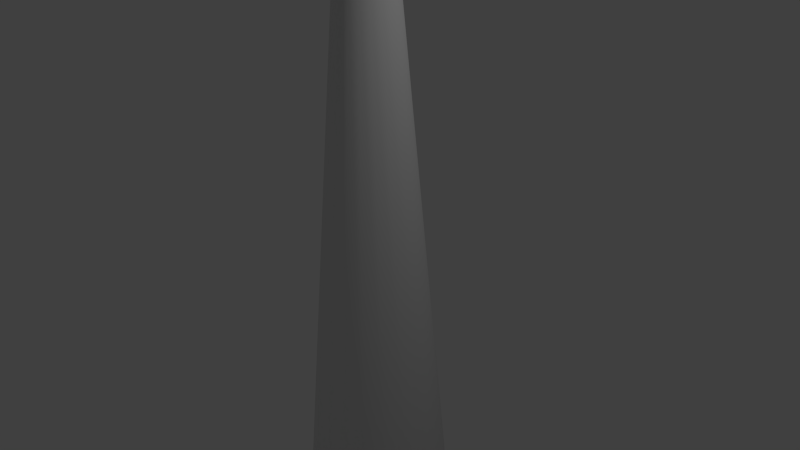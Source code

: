 # Source: luz.blend  (saved by Blender 2.69.0; exported with 4.5.12 LTS)
import bpy
from mathutils import Matrix  # noqa: F401  (used for matrix-valued properties, if any)

bpy.ops.wm.read_factory_settings(use_empty=True)
scene = bpy.context.scene
scene.name = 'Scene'

# ---- collections
col_collection_1 = bpy.data.collections.new('Collection 1'); scene.collection.children.link(col_collection_1)

# ---- world
world_world = bpy.data.worlds.new('World'); scene.world = world_world
world_world.color = (0.05088, 0.05088, 0.05088)
world_world.use_sun_shadow = False
world_world.sun_shadow_jitter_overblur = 0.0
world_world.cycles.sampling_method = 'MANUAL'
world_world.cycles.sample_map_resolution = 256

# ---- cameras
cam_camera = bpy.data.cameras.new('Camera')
cam_camera.clip_end = 100.0
cam_camera.lens = 35.0
cam_camera.sensor_width = 32.0
cam_camera.sensor_height = 18.0
cam_camera.ortho_scale = 7.314
cam_camera.dof.focus_distance = 0.0
cam_camera.dof.aperture_fstop = 128.0

# ---- lights
light_lamp = bpy.data.lights.new('Lamp', 'POINT')
light_lamp.transmission_factor = 0.0
light_lamp.cutoff_distance = 30.0
light_lamp.energy = 100.0
light_lamp.shadow_buffer_clip_start = 1.001
light_lamp.shadow_soft_size = 0.1
light_lamp.shadow_maximum_resolution = 0.006
light_lamp.use_absolute_resolution = True
light_lamp.cycles.use_multiple_importance_sampling = False

# ---- meshes
me_cylinder = bpy.data.meshes.new('Cylinder')
me_cylinder.from_pydata([(0.0, 1.0, -1.0), (3.693e-08, 0.3646, 1.0), (0.309, 0.9511, -1.0), (0.1127, 0.3467, 1.0), (0.5878, 0.809, -1.0), (0.2143, 0.2949, 1.0), (0.809, 0.5878, -1.0), (0.2949, 0.2143, 1.0), (0.9511, 0.309, -1.0), (0.3467, 0.1127, 1.0), (1.0, -4.371e-08, -1.0), (0.3646, 1.696e-07, 1.0), (0.9511, -0.309, -1.0), (0.3467, -0.1127, 1.0), (0.809, -0.5878, -1.0), (0.2949, -0.2143, 1.0), (0.5878, -0.809, -1.0), (0.2143, -0.2949, 1.0), (0.309, -0.9511, -1.0), (0.1127, -0.3467, 1.0), (-3.258e-07, -1.0, -1.0), (-8.187e-08, -0.3646, 1.0), (-0.309, -0.9511, -1.0), (-0.1127, -0.3467, 1.0), (-0.5878, -0.809, -1.0), (-0.2143, -0.2949, 1.0), (-0.809, -0.5878, -1.0), (-0.2949, -0.2143, 1.0), (-0.9511, -0.309, -1.0), (-0.3467, -0.1127, 1.0), (-1.0, 9.656e-07, -1.0), (-0.3646, 5.376e-07, 1.0), (-0.9511, 0.309, -1.0), (-0.3467, 0.1127, 1.0), (-0.809, 0.5878, -1.0), (-0.2949, 0.2143, 1.0), (-0.5878, 0.809, -1.0), (-0.2143, 0.2949, 1.0), (-0.309, 0.9511, -1.0), (-0.1127, 0.3467, 1.0)], [], [(0, 1, 3, 2), (2, 3, 5, 4), (4, 5, 7, 6), (6, 7, 9, 8), (8, 9, 11, 10), (10, 11, 13, 12), (12, 13, 15, 14), (14, 15, 17, 16), (16, 17, 19, 18), (18, 19, 21, 20), (20, 21, 23, 22), (22, 23, 25, 24), (24, 25, 27, 26), (26, 27, 29, 28), (28, 29, 31, 30), (30, 31, 33, 32), (32, 33, 35, 34), (34, 35, 37, 36), (3, 1, 39, 37, 35, 33, 31, 29, 27, 25, 23, 21, 19, 17, 15, 13, 11, 9, 7, 5), (38, 39, 1, 0), (36, 37, 39, 38), (0, 2, 4, 6, 8, 10, 12, 14, 16, 18, 20, 22, 24, 26, 28, 30, 32, 34, 36, 38)])
me_cylinder.polygons.foreach_set('use_smooth', [True] * 22)
_uv = me_cylinder.uv_layers.new(name='UVMap')
_uv.uv.foreach_set('vector', [0.5, 0.989, 0.5, 0.01104, 0.4853, 0.01104, 0.4598, 0.989, 0.4598, 0.989, 0.4853, 0.01104, 0.4721, 0.01104, 0.4235, 0.989, 0.4235, 0.989, 0.4721, 0.01104, 0.4616, 0.01104, 0.3948, 0.989, 0.3948, 0.989, 0.4616, 0.01104, 0.4549, 0.01104, 0.3763, 0.989, 0.3763, 0.989, 0.4549, 0.01104, 0.4526, 0.01104, 0.3699, 0.989, 0.3699, 0.989, 0.4526, 0.01104, 0.4549, 0.01104, 0.3763, 0.989, 0.3763, 0.989, 0.4549, 0.01104, 0.4616, 0.01104, 0.3948, 0.989, 0.3948, 0.989, 0.4616, 0.01104, 0.4721, 0.01104, 0.4235, 0.989, 0.4235, 0.989, 0.4721, 0.01104, 0.4853, 0.01104, 0.4598, 0.989, 0.4598, 0.989, 0.4853, 0.01104, 0.5, 0.01104, 0.5, 0.989, 0.5, 0.989, 0.5, 0.01104, 0.5147, 0.01104, 0.5402, 0.989, 0.5402, 0.989, 0.5147, 0.01104, 0.5279, 0.01104, 0.5765, 0.989, 0.5765, 0.989, 0.5279, 0.01104, 0.5384, 0.01104, 0.6052, 0.989, 0.6052, 0.989, 0.5384, 0.01104, 0.5451, 0.01104, 0.6237, 0.989, 0.6237, 0.989, 0.5451, 0.01104, 0.5474, 0.01104, 0.6301, 0.989, 0.6301, 0.989, 0.5474, 0.01104, 0.5451, 0.01104, 0.6237, 0.989, 0.6237, 0.989, 0.5451, 0.01104, 0.5384, 0.01104, 0.6052, 0.989, 0.6052, 0.989, 0.5384, 0.01104, 0.5279, 0.01104, 0.5765, 0.989, 0.4853, 0.01104, 0.5, 0.01104, 0.5147, 0.01104, 0.5279, 0.01104, 0.5384, 0.01104, 0.5451, 0.01104, 0.5474, 0.01104, 0.5451, 0.01104, 0.5384, 0.01104, 0.5279, 0.01104, 0.5147, 0.01104, 0.5, 0.01104, 0.4853, 0.01104, 0.4721, 0.01104, 0.4616, 0.01104, 0.4549, 0.01104, 0.4526, 0.01104, 0.4549, 0.01104, 0.4616, 0.01104, 0.4721, 0.01104, 0.5402, 0.989, 0.5147, 0.01104, 0.5, 0.01104, 0.5, 0.989, 0.5765, 0.989, 0.5279, 0.01104, 0.5147, 0.01104, 0.5402, 0.989, 0.5, 0.989, 0.4598, 0.989, 0.4235, 0.989, 0.3948, 0.989, 0.3763, 0.989, 0.3699, 0.989, 0.3763, 0.989, 0.3948, 0.989, 0.4235, 0.989, 0.4598, 0.989, 0.5, 0.989, 0.5402, 0.989, 0.5765, 0.989, 0.6052, 0.989, 0.6237, 0.989, 0.6301, 0.989, 0.6237, 0.989, 0.6052, 0.989, 0.5765, 0.989, 0.5402, 0.989])
me_cylinder.use_remesh_preserve_volume = False
me_cylinder.use_remesh_preserve_attributes = False
me_cylinder.use_mirror_vertex_groups = False
me_cylinder.update()

# ---- objects
ob_cylinder = bpy.data.objects.new('Cylinder', me_cylinder)
ob_lamp = bpy.data.objects.new('Lamp', light_lamp)
ob_camera = bpy.data.objects.new('Camera', cam_camera)

# ---- transforms, parenting, visibility, modifiers, constraints
ob_cylinder.location = (0.0, 0.0, 0.0)
ob_cylinder.scale = (1.0, 1.0, 3.759)
ob_cylinder.lineart.crease_threshold = 0.0
ob_lamp.location = (4.076, 1.005, 5.904)
ob_lamp.rotation_euler = (0.6503, 0.05522, 1.866)
ob_lamp.lock_rotations_4d = False
ob_lamp.empty_display_type = 'ARROWS'
ob_lamp.color = (0.0, 0.0, 0.0, 0.0)
ob_lamp.lineart.crease_threshold = 0.0
ob_camera.location = (7.481, -6.508, 5.344)
ob_camera.rotation_euler = (1.109, 0.01082, 0.8149)
ob_camera.lock_rotations_4d = False
ob_camera.empty_display_type = 'ARROWS'
ob_camera.color = (0.0, 0.0, 0.0, 0.0)
ob_camera.display_type = 'WIRE'
ob_camera.lineart.crease_threshold = 0.0

# ---- collection membership
col_collection_1.objects.link(ob_cylinder)
col_collection_1.objects.link(ob_lamp)
col_collection_1.objects.link(ob_camera)

# ---- scene / render settings (as saved in the file)
scene.camera = ob_camera
scene.frame_start = 1; scene.frame_end = 250; scene.frame_set(1)
scene.render.engine = 'BLENDER_EEVEE_NEXT'
scene.render.image_settings.compression = 90
scene.render.resolution_percentage = 50
scene.render.dither_intensity = 0.0
scene.cycles.use_denoising = False
scene.cycles.samples = 10
scene.cycles.sampling_pattern = 'TABULATED_SOBOL'
scene.cycles.light_sampling_threshold = 0.0
scene.cycles.use_adaptive_sampling = False
scene.cycles.use_light_tree = False
scene.cycles.blur_glossy = 0.0
scene.cycles.volume_bounces = 1
scene.cycles.pixel_filter_type = 'GAUSSIAN'
scene.cycles.sample_clamp_indirect = 0.0
scene.view_settings.view_transform = 'Standard'
bpy.context.view_layer.update()
